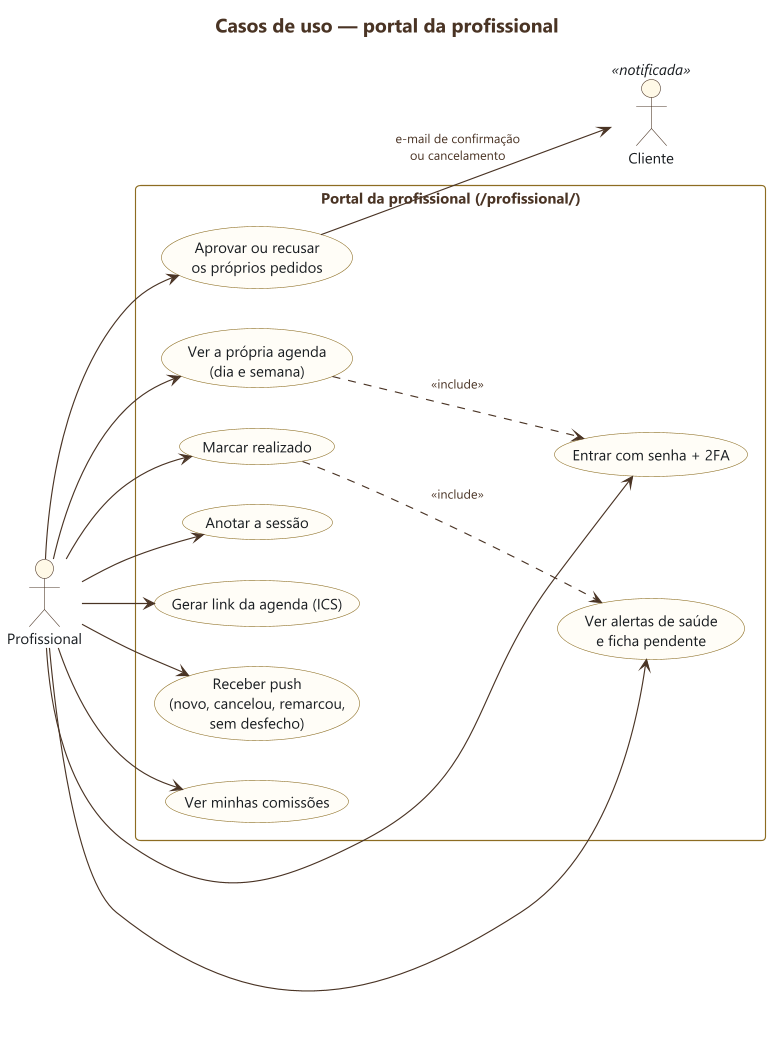

The diagram above was rendered by PlantUML. Its source (embedded in the PNG):
@startuml 06-portal-profissional
skinparamlocked dpi 200
!include ../estilo.iuml
left to right direction
title Casos de uso — portal da profissional

actor "Profissional" as P
actor "Cliente" as C <<notificada>>

rectangle "Portal da profissional (/profissional/)" {
  usecase "Entrar com senha + 2FA" as U1
  usecase "Ver a própria agenda\n(dia e semana)" as U2
  usecase "Aprovar ou recusar\nos próprios pedidos" as U3
  usecase "Marcar realizado" as U4
  usecase "Anotar a sessão" as U5
  usecase "Ver alertas de saúde\ne ficha pendente" as U6
  usecase "Gerar link da agenda (ICS)" as U7
  usecase "Receber push\n(novo, cancelou, remarcou,\nsem desfecho)" as U8
  usecase "Ver minhas comissões" as U9
}

P --> U1
U2 ..> U1 : <<include>>
P --> U2
P --> U3
P --> U4
P --> U5
P --> U6
P --> U7
P --> U8
P --> U9
U3 --> C : e-mail de confirmação\nou cancelamento
U4 ..> U6 : <<include>>
@enduml